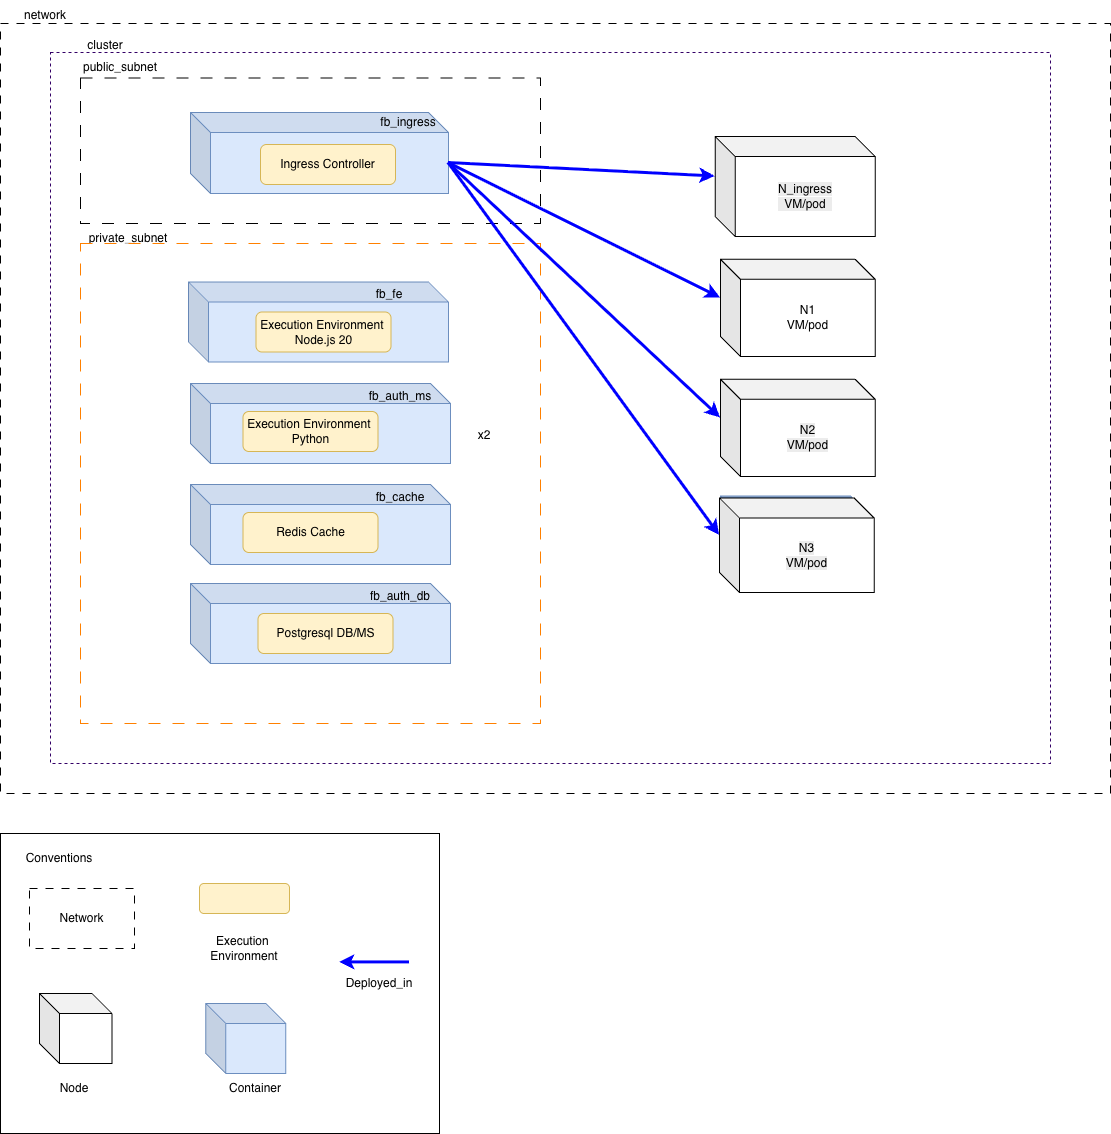

The diagram above was exported from draw.io. Its source (the exported page's mxGraphModel, read from the mxfile embedded in the PNG):
<mxGraphModel dx="1002" dy="1260" grid="1" gridSize="10" guides="1" tooltips="1" connect="1" arrows="1" fold="1" page="1" pageScale="1" pageWidth="827" pageHeight="1169" math="0" shadow="0">
  <root>
    <mxCell id="0" />
    <mxCell id="1" parent="0" />
    <mxCell id="9yXFbuhZRYvjltKo7Cbg-1" parent="1" style="rounded=0;whiteSpace=wrap;html=1;dashed=1;dashPattern=8 8;movable=1;resizable=1;rotatable=1;deletable=1;editable=1;locked=0;connectable=1;" value="" vertex="1">
      <mxGeometry height="770" width="1110" x="1100" y="33" as="geometry" />
    </mxCell>
    <mxCell id="9yXFbuhZRYvjltKo7Cbg-2" parent="1" style="text;html=1;whiteSpace=wrap;strokeColor=none;fillColor=none;align=center;verticalAlign=middle;rounded=0;" value="network" vertex="1">
      <mxGeometry height="30" width="90" x="1100" y="10" as="geometry" />
    </mxCell>
    <mxCell id="9yXFbuhZRYvjltKo7Cbg-4" parent="1" style="rounded=0;whiteSpace=wrap;html=1;strokeWidth=1;movable=0;resizable=0;rotatable=0;deletable=0;editable=0;locked=1;connectable=0;fillColor=none;fontColor=#333333;strokeColor=#330066;dashed=1;" value="" vertex="1">
      <mxGeometry height="711" width="1000" x="1150" y="62" as="geometry" />
    </mxCell>
    <mxCell id="9yXFbuhZRYvjltKo7Cbg-6" parent="1" style="text;html=1;whiteSpace=wrap;strokeColor=none;fillColor=none;align=center;verticalAlign=middle;rounded=0;" value="cluster" vertex="1">
      <mxGeometry height="30" width="90" x="1160" y="40" as="geometry" />
    </mxCell>
    <mxCell id="9yXFbuhZRYvjltKo7Cbg-7" parent="1" style="rounded=0;whiteSpace=wrap;html=1;dashed=1;dashPattern=12 12;strokeWidth=1;movable=0;resizable=0;rotatable=0;deletable=0;editable=0;locked=1;connectable=0;" value="" vertex="1">
      <mxGeometry height="145.5" width="460" x="1180" y="87.5" as="geometry" />
    </mxCell>
    <mxCell id="9yXFbuhZRYvjltKo7Cbg-9" parent="1" style="text;html=1;whiteSpace=wrap;strokeColor=none;fillColor=none;align=center;verticalAlign=middle;rounded=0;movable=1;resizable=1;rotatable=1;deletable=1;editable=1;locked=0;connectable=1;" value="public_subnet" vertex="1">
      <mxGeometry height="30" width="120" x="1160" y="62" as="geometry" />
    </mxCell>
    <mxCell id="9yXFbuhZRYvjltKo7Cbg-10" parent="1" style="text;html=1;whiteSpace=wrap;strokeColor=none;fillColor=none;align=center;verticalAlign=middle;rounded=0;movable=1;resizable=1;rotatable=1;deletable=1;editable=1;locked=0;connectable=1;" value="private_subnet" vertex="1">
      <mxGeometry height="30" width="120" x="1168" y="233" as="geometry" />
    </mxCell>
    <mxCell id="9yXFbuhZRYvjltKo7Cbg-8" parent="1" style="rounded=0;whiteSpace=wrap;html=1;dashed=1;dashPattern=12 12;strokeWidth=1;movable=1;resizable=1;rotatable=1;deletable=1;editable=1;locked=0;connectable=1;strokeColor=#FF8000;" value="" vertex="1">
      <mxGeometry height="480" width="460" x="1180" y="253" as="geometry" />
    </mxCell>
    <mxCell id="9yXFbuhZRYvjltKo7Cbg-19" connectable="0" parent="1" style="group" value="" vertex="1">
      <mxGeometry height="83" width="272" x="1288" y="288.5" as="geometry" />
    </mxCell>
    <mxCell id="oNEkKfB2FD87wVNg0_ZR-9" parent="9yXFbuhZRYvjltKo7Cbg-19" style="shape=cube;whiteSpace=wrap;html=1;boundedLbl=1;backgroundOutline=1;darkOpacity=0.05;darkOpacity2=0.1;fillColor=#dae8fc;strokeColor=#6c8ebf;" value="" vertex="1">
      <mxGeometry height="80" width="260" y="3" as="geometry" />
    </mxCell>
    <mxCell id="oNEkKfB2FD87wVNg0_ZR-14" parent="9yXFbuhZRYvjltKo7Cbg-19" style="rounded=1;whiteSpace=wrap;html=1;fillColor=#fff2cc;strokeColor=#d6b656;" value="Execution Environment&amp;nbsp;&lt;br&gt;Node.js 20" vertex="1">
      <mxGeometry height="40" width="135" x="67.5" y="33" as="geometry" />
    </mxCell>
    <mxCell id="oNEkKfB2FD87wVNg0_ZR-19" parent="9yXFbuhZRYvjltKo7Cbg-19" style="text;html=1;whiteSpace=wrap;strokeColor=none;fillColor=none;align=center;verticalAlign=middle;rounded=0;" value="fb_fe" vertex="1">
      <mxGeometry height="30" width="60" x="171" as="geometry" />
    </mxCell>
    <mxCell id="9yXFbuhZRYvjltKo7Cbg-20" connectable="0" parent="1" style="group" value="" vertex="1">
      <mxGeometry height="80" width="270" x="1290" y="393" as="geometry" />
    </mxCell>
    <mxCell id="oNEkKfB2FD87wVNg0_ZR-10" parent="9yXFbuhZRYvjltKo7Cbg-20" style="shape=cube;whiteSpace=wrap;html=1;boundedLbl=1;backgroundOutline=1;darkOpacity=0.05;darkOpacity2=0.1;fillColor=#dae8fc;strokeColor=#6c8ebf;" value="" vertex="1">
      <mxGeometry height="80" width="260" as="geometry" />
    </mxCell>
    <mxCell id="oNEkKfB2FD87wVNg0_ZR-15" parent="9yXFbuhZRYvjltKo7Cbg-20" style="rounded=1;whiteSpace=wrap;html=1;fillColor=#fff2cc;strokeColor=#d6b656;" value="Execution Environment&amp;nbsp;&lt;br&gt;Python" vertex="1">
      <mxGeometry height="40" width="135" x="52.5" y="28" as="geometry" />
    </mxCell>
    <mxCell id="oNEkKfB2FD87wVNg0_ZR-20" parent="9yXFbuhZRYvjltKo7Cbg-20" style="text;html=1;whiteSpace=wrap;strokeColor=none;fillColor=none;align=center;verticalAlign=middle;rounded=0;" value="fb_auth_ms" vertex="1">
      <mxGeometry height="30" width="60" x="180" y="-2" as="geometry" />
    </mxCell>
    <mxCell id="9yXFbuhZRYvjltKo7Cbg-23" connectable="0" parent="1" style="group" value="" vertex="1">
      <mxGeometry height="80" width="270" x="1290" y="494" as="geometry" />
    </mxCell>
    <mxCell id="9yXFbuhZRYvjltKo7Cbg-24" parent="9yXFbuhZRYvjltKo7Cbg-23" style="shape=cube;whiteSpace=wrap;html=1;boundedLbl=1;backgroundOutline=1;darkOpacity=0.05;darkOpacity2=0.1;fillColor=#dae8fc;strokeColor=#6c8ebf;" value="" vertex="1">
      <mxGeometry height="80" width="260" as="geometry" />
    </mxCell>
    <mxCell id="9yXFbuhZRYvjltKo7Cbg-25" parent="9yXFbuhZRYvjltKo7Cbg-23" style="rounded=1;whiteSpace=wrap;html=1;fillColor=#fff2cc;strokeColor=#d6b656;" value="Redis Cache" vertex="1">
      <mxGeometry height="40" width="135" x="52.5" y="28" as="geometry" />
    </mxCell>
    <mxCell id="9yXFbuhZRYvjltKo7Cbg-26" parent="9yXFbuhZRYvjltKo7Cbg-23" style="text;html=1;whiteSpace=wrap;strokeColor=none;fillColor=none;align=center;verticalAlign=middle;rounded=0;" value="fb_cache" vertex="1">
      <mxGeometry height="30" width="60" x="180" y="-2" as="geometry" />
    </mxCell>
    <mxCell id="ZsjV5GvF8KLKnQNSOKOK-74" parent="1" style="shape=cube;whiteSpace=wrap;html=1;boundedLbl=1;backgroundOutline=1;darkOpacity=0.05;darkOpacity2=0.1;fillColor=#dae8fc;strokeColor=#6c8ebf;" value="" vertex="1">
      <mxGeometry height="80" width="260" x="1290" y="593" as="geometry" />
    </mxCell>
    <mxCell id="ZsjV5GvF8KLKnQNSOKOK-76" parent="1" style="rounded=1;whiteSpace=wrap;html=1;fillColor=#fff2cc;strokeColor=#d6b656;" value="Postgresql DB/MS" vertex="1">
      <mxGeometry height="40" width="135" x="1357.5" y="623" as="geometry" />
    </mxCell>
    <mxCell id="ZsjV5GvF8KLKnQNSOKOK-78" parent="1" style="text;html=1;whiteSpace=wrap;strokeColor=none;fillColor=none;align=center;verticalAlign=middle;rounded=0;" value="fb_auth_db" vertex="1">
      <mxGeometry height="30" width="60" x="1470" y="590.5" as="geometry" />
    </mxCell>
    <mxCell id="9yXFbuhZRYvjltKo7Cbg-31" connectable="0" parent="1" style="group" value="" vertex="1">
      <mxGeometry height="86" width="258" x="1290" y="117" as="geometry" />
    </mxCell>
    <mxCell id="9yXFbuhZRYvjltKo7Cbg-11" parent="9yXFbuhZRYvjltKo7Cbg-31" style="shape=cube;whiteSpace=wrap;html=1;boundedLbl=1;backgroundOutline=1;darkOpacity=0.05;darkOpacity2=0.1;fillColor=#dae8fc;strokeColor=#6c8ebf;" value="" vertex="1">
      <mxGeometry height="81" width="258" y="5" as="geometry" />
    </mxCell>
    <mxCell id="9yXFbuhZRYvjltKo7Cbg-12" parent="9yXFbuhZRYvjltKo7Cbg-31" style="text;html=1;whiteSpace=wrap;strokeColor=none;fillColor=none;align=center;verticalAlign=middle;rounded=0;" value="fb_ingress" vertex="1">
      <mxGeometry height="30" width="60" x="188" as="geometry" />
    </mxCell>
    <mxCell id="9yXFbuhZRYvjltKo7Cbg-30" connectable="0" parent="9yXFbuhZRYvjltKo7Cbg-31" style="group" value="" vertex="1">
      <mxGeometry height="40" width="197" x="8" y="37" as="geometry" />
    </mxCell>
    <mxCell id="9yXFbuhZRYvjltKo7Cbg-13" parent="9yXFbuhZRYvjltKo7Cbg-30" style="rounded=1;whiteSpace=wrap;html=1;fillColor=#fff2cc;strokeColor=#d6b656;" value="Ingress Controller" vertex="1">
      <mxGeometry height="40" width="135" x="62" as="geometry" />
    </mxCell>
    <mxCell id="9yXFbuhZRYvjltKo7Cbg-57" edge="1" parent="1" source="9yXFbuhZRYvjltKo7Cbg-11" style="endArrow=classic;html=1;rounded=0;exitX=0;exitY=0;exitDx=258;exitDy=50.5;entryX=0;entryY=0;entryDx=0;entryDy=37.26;fillColor=#60a917;strokeColor=#0000FF;startSize=10;strokeWidth=3;exitPerimeter=0;entryPerimeter=0;" target="9yXFbuhZRYvjltKo7Cbg-76" value="">
      <mxGeometry height="50" relative="1" width="50" as="geometry">
        <mxPoint x="1071" y="343.5" as="sourcePoint" />
        <mxPoint x="1383.697674418605" y="736.8590697674417" as="targetPoint" />
      </mxGeometry>
    </mxCell>
    <mxCell id="9yXFbuhZRYvjltKo7Cbg-56" edge="1" parent="1" source="9yXFbuhZRYvjltKo7Cbg-11" style="endArrow=classic;html=1;rounded=0;exitX=0;exitY=0;exitDx=258;exitDy=50.5;entryX=0;entryY=0;entryDx=0;entryDy=38.605;fillColor=#60a917;strokeColor=#0000FF;startSize=10;strokeWidth=3;exitPerimeter=0;entryPerimeter=0;" target="9yXFbuhZRYvjltKo7Cbg-71" value="">
      <mxGeometry height="50" relative="1" width="50" as="geometry">
        <mxPoint x="1610" y="273" as="sourcePoint" />
        <mxPoint x="1853" y="399" as="targetPoint" />
      </mxGeometry>
    </mxCell>
    <mxCell id="9yXFbuhZRYvjltKo7Cbg-55" edge="1" parent="1" source="9yXFbuhZRYvjltKo7Cbg-11" style="endArrow=classic;html=1;rounded=0;exitX=0;exitY=0;exitDx=258;exitDy=50.5;entryX=0;entryY=0;entryDx=0;entryDy=38.605;fillColor=#60a917;strokeColor=#0000FF;startSize=10;strokeWidth=3;exitPerimeter=0;entryPerimeter=0;" target="9yXFbuhZRYvjltKo7Cbg-70" value="">
      <mxGeometry height="50" relative="1" width="50" as="geometry">
        <mxPoint x="1680" y="203" as="sourcePoint" />
        <mxPoint x="1923" y="209" as="targetPoint" />
      </mxGeometry>
    </mxCell>
    <mxCell id="9yXFbuhZRYvjltKo7Cbg-54" edge="1" parent="1" source="9yXFbuhZRYvjltKo7Cbg-11" style="endArrow=classic;html=1;rounded=0;exitX=0;exitY=0;exitDx=258;exitDy=50.5;entryX=0;entryY=0;entryDx=0;entryDy=40;fillColor=#60a917;strokeColor=#0000FF;startSize=10;strokeWidth=3;exitPerimeter=0;entryPerimeter=0;" target="9yXFbuhZRYvjltKo7Cbg-59" value="">
      <mxGeometry height="50" relative="1" width="50" as="geometry">
        <mxPoint x="1150" y="273" as="sourcePoint" />
        <mxPoint x="1456" y="437" as="targetPoint" />
      </mxGeometry>
    </mxCell>
    <mxCell id="9yXFbuhZRYvjltKo7Cbg-41" connectable="0" parent="1" style="group;fillColor=#FFFFFF;container=0;" value="" vertex="1">
      <mxGeometry height="103.02325581395348" width="154.65116279069767" x="1820" y="263" as="geometry" />
    </mxCell>
    <mxCell id="9yXFbuhZRYvjltKo7Cbg-33" parent="1" style="shape=cube;whiteSpace=wrap;html=1;boundedLbl=1;backgroundOutline=1;darkOpacity=0.05;darkOpacity2=0.1;fillColor=#dae8fc;strokeColor=#6c8ebf;container=0;" value="" vertex="1">
      <mxGeometry height="94.18604651162791" width="150" x="1820" y="148.81395348837208" as="geometry" />
    </mxCell>
    <mxCell id="9yXFbuhZRYvjltKo7Cbg-59" parent="1" style="shape=cube;whiteSpace=wrap;html=1;boundedLbl=1;backgroundOutline=1;darkOpacity=0.05;darkOpacity2=0.1;movable=1;resizable=1;rotatable=1;deletable=1;editable=1;locked=0;connectable=1;container=0;" value="&lt;meta charset=&quot;utf-8&quot;&gt;&lt;span style=&quot;color: rgb(0, 0, 0); font-family: Helvetica; font-size: 12px; font-style: normal; font-variant-ligatures: normal; font-variant-caps: normal; font-weight: 400; letter-spacing: normal; orphans: 2; text-align: center; text-indent: 0px; text-transform: none; widows: 2; word-spacing: 0px; -webkit-text-stroke-width: 0px; white-space: normal; background-color: rgb(236, 236, 236); text-decoration-thickness: initial; text-decoration-style: initial; text-decoration-color: initial; display: inline !important; float: none;&quot;&gt;N_ingress&lt;/span&gt;&lt;div style=&quot;forced-color-adjust: none; color: rgb(0, 0, 0); font-family: Helvetica; font-size: 12px; font-style: normal; font-variant-ligatures: normal; font-variant-caps: normal; font-weight: 400; letter-spacing: normal; orphans: 2; text-align: center; text-indent: 0px; text-transform: none; widows: 2; word-spacing: 0px; -webkit-text-stroke-width: 0px; white-space: normal; background-color: rgb(236, 236, 236); text-decoration-thickness: initial; text-decoration-style: initial; text-decoration-color: initial;&quot;&gt;VM/pod&lt;/div&gt;" vertex="1">
      <mxGeometry height="100" width="160" x="1814.6511627906978" y="146.02325581395348" as="geometry" />
    </mxCell>
    <mxCell id="9yXFbuhZRYvjltKo7Cbg-42" parent="1" style="shape=cube;whiteSpace=wrap;html=1;boundedLbl=1;backgroundOutline=1;darkOpacity=0.05;darkOpacity2=0.1;fillColor=#dae8fc;strokeColor=#6c8ebf;container=0;" value="" vertex="1">
      <mxGeometry height="94.18604651162791" width="150" x="1820" y="268.8139534883721" as="geometry" />
    </mxCell>
    <mxCell id="9yXFbuhZRYvjltKo7Cbg-70" parent="1" style="shape=cube;whiteSpace=wrap;html=1;boundedLbl=1;backgroundOutline=1;darkOpacity=0.05;darkOpacity2=0.1;movable=1;resizable=1;rotatable=1;deletable=1;editable=1;locked=0;connectable=1;container=0;" value="N1&lt;div&gt;VM/pod&lt;/div&gt;" vertex="1">
      <mxGeometry height="97.21" width="154.65" x="1820.0011627906977" y="268.8132558139535" as="geometry" />
    </mxCell>
    <mxCell id="9yXFbuhZRYvjltKo7Cbg-46" parent="1" style="shape=cube;whiteSpace=wrap;html=1;boundedLbl=1;backgroundOutline=1;darkOpacity=0.05;darkOpacity2=0.1;fillColor=#dae8fc;strokeColor=#6c8ebf;container=0;" value="" vertex="1">
      <mxGeometry height="94.18604651162791" width="150" x="1820" y="388.8139534883721" as="geometry" />
    </mxCell>
    <mxCell id="9yXFbuhZRYvjltKo7Cbg-71" parent="1" style="shape=cube;whiteSpace=wrap;html=1;boundedLbl=1;backgroundOutline=1;darkOpacity=0.05;darkOpacity2=0.1;movable=1;resizable=1;rotatable=1;deletable=1;editable=1;locked=0;connectable=1;container=0;fillColor=#FFFFFF;" value="&lt;meta charset=&quot;utf-8&quot;&gt;&lt;span style=&quot;color: rgb(0, 0, 0); font-family: Helvetica; font-size: 12px; font-style: normal; font-variant-ligatures: normal; font-variant-caps: normal; font-weight: 400; letter-spacing: normal; orphans: 2; text-align: center; text-indent: 0px; text-transform: none; widows: 2; word-spacing: 0px; -webkit-text-stroke-width: 0px; white-space: normal; background-color: rgb(236, 236, 236); text-decoration-thickness: initial; text-decoration-style: initial; text-decoration-color: initial; display: inline !important; float: none;&quot;&gt;N2&lt;/span&gt;&lt;div style=&quot;forced-color-adjust: none; color: rgb(0, 0, 0); font-family: Helvetica; font-size: 12px; font-style: normal; font-variant-ligatures: normal; font-variant-caps: normal; font-weight: 400; letter-spacing: normal; orphans: 2; text-align: center; text-indent: 0px; text-transform: none; widows: 2; word-spacing: 0px; -webkit-text-stroke-width: 0px; white-space: normal; background-color: rgb(236, 236, 236); text-decoration-thickness: initial; text-decoration-style: initial; text-decoration-color: initial;&quot;&gt;&lt;span style=&quot;forced-color-adjust: none; background-color: transparent; color: light-dark(rgb(0, 0, 0), rgb(255, 255, 255));&quot;&gt;VM/pod&lt;/span&gt;&lt;/div&gt;" vertex="1">
      <mxGeometry height="97.21" width="154.65" x="1820.0011627906977" y="388.8132558139535" as="geometry" />
    </mxCell>
    <mxCell id="9yXFbuhZRYvjltKo7Cbg-50" parent="1" style="shape=cube;whiteSpace=wrap;html=1;boundedLbl=1;backgroundOutline=1;darkOpacity=0.05;darkOpacity2=0.1;fillColor=#dae8fc;strokeColor=#6c8ebf;container=0;" value="" vertex="1">
      <mxGeometry height="94.18604651162791" width="150" x="1820" y="505.39395348837206" as="geometry" />
    </mxCell>
    <mxCell id="9yXFbuhZRYvjltKo7Cbg-52" parent="1" style="rounded=1;whiteSpace=wrap;html=1;fillColor=#fff2cc;strokeColor=#d6b656;container=0;" value="N4&lt;div&gt;DB managed&lt;/div&gt;" vertex="1">
      <mxGeometry height="46.51162790697674" width="78.48837209302326" x="1860.6976744186047" y="542.6032558139534" as="geometry" />
    </mxCell>
    <mxCell id="9yXFbuhZRYvjltKo7Cbg-73" parent="1" style="shape=cube;whiteSpace=wrap;html=1;boundedLbl=1;backgroundOutline=1;darkOpacity=0.05;darkOpacity2=0.1;fillColor=#dae8fc;strokeColor=#6c8ebf;container=0;" value="" vertex="1">
      <mxGeometry height="94.18604651162791" width="150" x="1820" y="506.793953488372" as="geometry" />
    </mxCell>
    <mxCell id="9yXFbuhZRYvjltKo7Cbg-75" parent="1" style="rounded=1;whiteSpace=wrap;html=1;fillColor=#fff2cc;strokeColor=#d6b656;container=0;" value="N2&lt;div&gt;&lt;span style=&quot;background-color: transparent; color: light-dark(rgb(0, 0, 0), rgb(255, 255, 255));&quot;&gt;VM/pod&lt;/span&gt;&lt;/div&gt;" vertex="1">
      <mxGeometry height="46.51162790697674" width="78.48837209302326" x="1860.6976744186047" y="544.0032558139534" as="geometry" />
    </mxCell>
    <mxCell id="9yXFbuhZRYvjltKo7Cbg-76" parent="1" style="shape=cube;whiteSpace=wrap;html=1;boundedLbl=1;backgroundOutline=1;darkOpacity=0.05;darkOpacity2=0.1;movable=1;resizable=1;rotatable=1;deletable=1;editable=1;locked=0;connectable=1;container=0;" value="&lt;span style=&quot;color: rgb(0, 0, 0); font-family: Helvetica; font-size: 12px; font-style: normal; font-variant-ligatures: normal; font-variant-caps: normal; font-weight: 400; letter-spacing: normal; orphans: 2; text-align: center; text-indent: 0px; text-transform: none; widows: 2; word-spacing: 0px; -webkit-text-stroke-width: 0px; white-space: normal; background-color: rgb(236, 236, 236); text-decoration-thickness: initial; text-decoration-style: initial; text-decoration-color: initial; float: none; display: inline !important;&quot;&gt;N3&lt;/span&gt;&lt;div style=&quot;forced-color-adjust: none; color: rgb(0, 0, 0); font-family: Helvetica; font-size: 12px; font-style: normal; font-variant-ligatures: normal; font-variant-caps: normal; font-weight: 400; letter-spacing: normal; orphans: 2; text-align: center; text-indent: 0px; text-transform: none; widows: 2; word-spacing: 0px; -webkit-text-stroke-width: 0px; white-space: normal; background-color: rgb(236, 236, 236); text-decoration-thickness: initial; text-decoration-style: initial; text-decoration-color: initial;&quot;&gt;&lt;span style=&quot;forced-color-adjust: none; background-color: transparent; color: light-dark(rgb(0, 0, 0), rgb(255, 255, 255));&quot;&gt;VM/pod&lt;/span&gt;&lt;/div&gt;" vertex="1">
      <mxGeometry height="94.52" width="154.65" x="1819.0011627906977" y="507.4832558139534" as="geometry" />
    </mxCell>
    <mxCell id="9yXFbuhZRYvjltKo7Cbg-83" connectable="0" parent="1" style="group" value="" vertex="1">
      <mxGeometry height="300" width="439" x="1100" y="843" as="geometry" />
    </mxCell>
    <mxCell id="6NyHKC0o48a6Y7T3CDbE-1" parent="9yXFbuhZRYvjltKo7Cbg-83" style="rounded=0;whiteSpace=wrap;html=1;movable=1;resizable=1;rotatable=1;deletable=1;editable=1;locked=0;connectable=1;" value="" vertex="1">
      <mxGeometry height="300" width="439" as="geometry" />
    </mxCell>
    <mxCell id="6NyHKC0o48a6Y7T3CDbE-7" parent="9yXFbuhZRYvjltKo7Cbg-83" style="text;html=1;whiteSpace=wrap;strokeColor=none;fillColor=none;align=center;verticalAlign=middle;rounded=0;" value="Conventions" vertex="1">
      <mxGeometry height="30" width="60" x="29" y="10" as="geometry" />
    </mxCell>
    <mxCell id="6NyHKC0o48a6Y7T3CDbE-14" parent="9yXFbuhZRYvjltKo7Cbg-83" style="rounded=0;whiteSpace=wrap;html=1;dashed=1;dashPattern=8 8;" value="Network" vertex="1">
      <mxGeometry height="60" width="105" x="29" y="55" as="geometry" />
    </mxCell>
    <mxCell id="6NyHKC0o48a6Y7T3CDbE-15" edge="1" parent="9yXFbuhZRYvjltKo7Cbg-83" style="endArrow=classic;html=1;rounded=0;fillColor=#60a917;strokeColor=#0000FF;startSize=10;strokeWidth=3;" value="">
      <mxGeometry height="50" relative="1" width="50" as="geometry">
        <mxPoint x="409" y="128.8900000000001" as="sourcePoint" />
        <mxPoint x="339" y="128.8900000000001" as="targetPoint" />
      </mxGeometry>
    </mxCell>
    <mxCell id="6NyHKC0o48a6Y7T3CDbE-16" parent="9yXFbuhZRYvjltKo7Cbg-83" style="text;html=1;whiteSpace=wrap;strokeColor=none;fillColor=none;align=center;verticalAlign=middle;rounded=0;" value="Deployed_in" vertex="1">
      <mxGeometry height="30" width="60" x="349" y="135" as="geometry" />
    </mxCell>
    <mxCell id="9yXFbuhZRYvjltKo7Cbg-79" connectable="0" parent="9yXFbuhZRYvjltKo7Cbg-83" style="group" value="" vertex="1">
      <mxGeometry height="80" width="90" x="199" y="50" as="geometry" />
    </mxCell>
    <mxCell id="6NyHKC0o48a6Y7T3CDbE-10" parent="9yXFbuhZRYvjltKo7Cbg-79" style="rounded=1;whiteSpace=wrap;html=1;fillColor=#fff2cc;strokeColor=#d6b656;" value="" vertex="1">
      <mxGeometry height="30" width="90" as="geometry" />
    </mxCell>
    <mxCell id="6NyHKC0o48a6Y7T3CDbE-11" parent="9yXFbuhZRYvjltKo7Cbg-79" style="text;html=1;whiteSpace=wrap;strokeColor=none;fillColor=none;align=center;verticalAlign=middle;rounded=0;" value="Execution&amp;nbsp;&lt;div&gt;Environment&lt;/div&gt;" vertex="1">
      <mxGeometry height="30" width="60" x="15" y="50" as="geometry" />
    </mxCell>
    <mxCell id="9yXFbuhZRYvjltKo7Cbg-81" connectable="0" parent="9yXFbuhZRYvjltKo7Cbg-83" style="group" value="" vertex="1">
      <mxGeometry height="110" width="246.25" x="39" y="160" as="geometry" />
    </mxCell>
    <mxCell id="6NyHKC0o48a6Y7T3CDbE-5" parent="9yXFbuhZRYvjltKo7Cbg-81" style="shape=cube;whiteSpace=wrap;html=1;boundedLbl=1;backgroundOutline=1;darkOpacity=0.05;darkOpacity2=0.1;movable=1;resizable=1;rotatable=1;deletable=1;editable=1;locked=0;connectable=1;" value="" vertex="1">
      <mxGeometry height="70" width="72.5" as="geometry" />
    </mxCell>
    <mxCell id="6NyHKC0o48a6Y7T3CDbE-6" parent="9yXFbuhZRYvjltKo7Cbg-81" style="text;html=1;whiteSpace=wrap;strokeColor=none;fillColor=none;align=center;verticalAlign=middle;rounded=0;" value="Node" vertex="1">
      <mxGeometry height="30" width="60" x="5.25" y="80" as="geometry" />
    </mxCell>
    <mxCell id="6NyHKC0o48a6Y7T3CDbE-8" parent="9yXFbuhZRYvjltKo7Cbg-81" style="shape=cube;whiteSpace=wrap;html=1;boundedLbl=1;backgroundOutline=1;darkOpacity=0.05;darkOpacity2=0.1;fillColor=#dae8fc;strokeColor=#6c8ebf;" value="" vertex="1">
      <mxGeometry height="70" width="80" x="166.25" y="10" as="geometry" />
    </mxCell>
    <mxCell id="6NyHKC0o48a6Y7T3CDbE-9" parent="9yXFbuhZRYvjltKo7Cbg-81" style="text;html=1;whiteSpace=wrap;strokeColor=none;fillColor=none;align=center;verticalAlign=middle;rounded=0;" value="Container" vertex="1">
      <mxGeometry height="30" width="60" x="186.25" y="80" as="geometry" />
    </mxCell>
    <mxCell id="9yXFbuhZRYvjltKo7Cbg-147" parent="1" style="text;html=1;whiteSpace=wrap;strokeColor=none;fillColor=none;align=center;verticalAlign=middle;rounded=0;movable=1;resizable=1;rotatable=1;deletable=1;editable=1;locked=0;connectable=1;" value="x2" vertex="1">
      <mxGeometry height="30" width="72" x="1548" y="430" as="geometry" />
    </mxCell>
  </root>
</mxGraphModel>